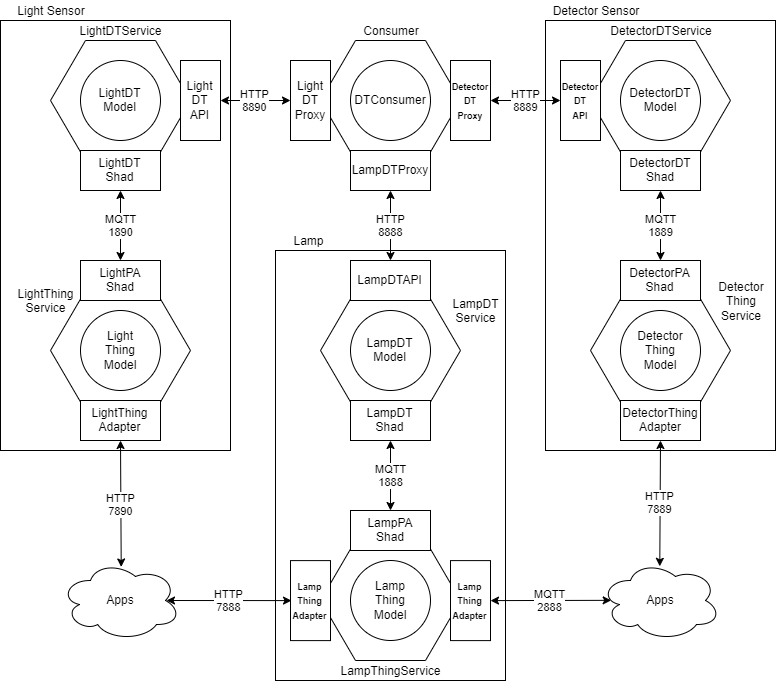

The diagram above was exported from draw.io. Its source (the exported page's mxGraphModel, read from the mxfile embedded in the PNG):
<mxGraphModel dx="1205" dy="386" grid="1" gridSize="10" guides="1" tooltips="1" connect="1" arrows="1" fold="1" page="1" pageScale="1" pageWidth="827" pageHeight="1169" math="0" shadow="0">
  <root>
    <mxCell id="0" />
    <mxCell id="1" parent="0" />
    <mxCell id="uzOhisL0dP6P5pkbF4qO-50" value="" style="rounded=0;whiteSpace=wrap;html=1;" parent="1" vertex="1">
      <mxGeometry x="305" y="330" width="230" height="430" as="geometry" />
    </mxCell>
    <mxCell id="uzOhisL0dP6P5pkbF4qO-49" value="" style="rounded=0;whiteSpace=wrap;html=1;" parent="1" vertex="1">
      <mxGeometry x="575" y="100" width="230" height="430" as="geometry" />
    </mxCell>
    <mxCell id="uzOhisL0dP6P5pkbF4qO-48" value="" style="rounded=0;whiteSpace=wrap;html=1;" parent="1" vertex="1">
      <mxGeometry x="30" y="100" width="230" height="430" as="geometry" />
    </mxCell>
    <mxCell id="uzOhisL0dP6P5pkbF4qO-3" value="" style="shape=hexagon;perimeter=hexagonPerimeter2;whiteSpace=wrap;html=1;" parent="1" vertex="1">
      <mxGeometry x="350" y="120" width="140" height="120" as="geometry" />
    </mxCell>
    <mxCell id="uzOhisL0dP6P5pkbF4qO-1" value="DTConsumer" style="ellipse;whiteSpace=wrap;html=1;aspect=fixed;" parent="1" vertex="1">
      <mxGeometry x="380" y="140" width="80" height="80" as="geometry" />
    </mxCell>
    <mxCell id="uzOhisL0dP6P5pkbF4qO-2" value="Consumer" style="text;html=1;strokeColor=none;fillColor=none;align=center;verticalAlign=middle;whiteSpace=wrap;rounded=0;" parent="1" vertex="1">
      <mxGeometry x="400" y="100" width="40" height="20" as="geometry" />
    </mxCell>
    <mxCell id="uzOhisL0dP6P5pkbF4qO-56" value="HTTP&lt;br&gt;8890" style="edgeStyle=none;rounded=0;orthogonalLoop=1;jettySize=auto;html=1;exitX=0;exitY=0.5;exitDx=0;exitDy=0;entryX=1;entryY=0.5;entryDx=0;entryDy=0;startArrow=classic;startFill=1;" parent="1" source="uzOhisL0dP6P5pkbF4qO-6" target="uzOhisL0dP6P5pkbF4qO-14" edge="1">
      <mxGeometry relative="1" as="geometry" />
    </mxCell>
    <mxCell id="uzOhisL0dP6P5pkbF4qO-6" value="Light&lt;br&gt;DT&lt;br&gt;Proxy" style="rounded=0;whiteSpace=wrap;html=1;" parent="1" vertex="1">
      <mxGeometry x="320" y="140" width="40" height="80" as="geometry" />
    </mxCell>
    <mxCell id="uzOhisL0dP6P5pkbF4qO-55" value="HTTP&lt;br&gt;8889" style="edgeStyle=none;rounded=0;orthogonalLoop=1;jettySize=auto;html=1;exitX=1;exitY=0.5;exitDx=0;exitDy=0;entryX=0;entryY=0.5;entryDx=0;entryDy=0;startArrow=classic;startFill=1;" parent="1" source="uzOhisL0dP6P5pkbF4qO-7" target="uzOhisL0dP6P5pkbF4qO-19" edge="1">
      <mxGeometry relative="1" as="geometry" />
    </mxCell>
    <mxCell id="uzOhisL0dP6P5pkbF4qO-7" value="&lt;font style=&quot;font-size: 9px&quot;&gt;&lt;b&gt;Detector&lt;br&gt;DT&lt;br&gt;Proxy&lt;br&gt;&lt;/b&gt;&lt;/font&gt;" style="rounded=0;whiteSpace=wrap;html=1;" parent="1" vertex="1">
      <mxGeometry x="480" y="140" width="40" height="80" as="geometry" />
    </mxCell>
    <mxCell id="uzOhisL0dP6P5pkbF4qO-57" value="HTTP&lt;br&gt;8888" style="edgeStyle=none;rounded=0;orthogonalLoop=1;jettySize=auto;html=1;exitX=0.5;exitY=1;exitDx=0;exitDy=0;entryX=0.5;entryY=0;entryDx=0;entryDy=0;startArrow=classic;startFill=1;" parent="1" source="uzOhisL0dP6P5pkbF4qO-8" target="uzOhisL0dP6P5pkbF4qO-28" edge="1">
      <mxGeometry relative="1" as="geometry" />
    </mxCell>
    <mxCell id="uzOhisL0dP6P5pkbF4qO-8" value="LampDTProxy" style="rounded=0;whiteSpace=wrap;html=1;" parent="1" vertex="1">
      <mxGeometry x="380" y="230" width="80" height="40" as="geometry" />
    </mxCell>
    <mxCell id="uzOhisL0dP6P5pkbF4qO-10" value="" style="shape=hexagon;perimeter=hexagonPerimeter2;whiteSpace=wrap;html=1;" parent="1" vertex="1">
      <mxGeometry x="80" y="120" width="140" height="120" as="geometry" />
    </mxCell>
    <mxCell id="uzOhisL0dP6P5pkbF4qO-11" value="LightDT&lt;br&gt;Model" style="ellipse;whiteSpace=wrap;html=1;aspect=fixed;" parent="1" vertex="1">
      <mxGeometry x="110" y="140" width="80" height="80" as="geometry" />
    </mxCell>
    <mxCell id="uzOhisL0dP6P5pkbF4qO-12" value="LightDTService" style="text;html=1;strokeColor=none;fillColor=none;align=center;verticalAlign=middle;whiteSpace=wrap;rounded=0;" parent="1" vertex="1">
      <mxGeometry x="105" y="100" width="90" height="20" as="geometry" />
    </mxCell>
    <mxCell id="uzOhisL0dP6P5pkbF4qO-14" value="Light&lt;br&gt;DT&lt;br&gt;API" style="rounded=0;whiteSpace=wrap;html=1;" parent="1" vertex="1">
      <mxGeometry x="210" y="140" width="40" height="80" as="geometry" />
    </mxCell>
    <mxCell id="uzOhisL0dP6P5pkbF4qO-58" value="MQTT&lt;br&gt;1890" style="edgeStyle=none;rounded=0;orthogonalLoop=1;jettySize=auto;html=1;exitX=0.5;exitY=1;exitDx=0;exitDy=0;entryX=0.5;entryY=0;entryDx=0;entryDy=0;startArrow=classic;startFill=1;" parent="1" source="uzOhisL0dP6P5pkbF4qO-15" target="uzOhisL0dP6P5pkbF4qO-34" edge="1">
      <mxGeometry relative="1" as="geometry" />
    </mxCell>
    <mxCell id="uzOhisL0dP6P5pkbF4qO-15" value="LightDT&lt;br&gt;Shad" style="rounded=0;whiteSpace=wrap;html=1;" parent="1" vertex="1">
      <mxGeometry x="110" y="230" width="80" height="40" as="geometry" />
    </mxCell>
    <mxCell id="uzOhisL0dP6P5pkbF4qO-16" value="" style="shape=hexagon;perimeter=hexagonPerimeter2;whiteSpace=wrap;html=1;" parent="1" vertex="1">
      <mxGeometry x="620" y="120" width="140" height="120" as="geometry" />
    </mxCell>
    <mxCell id="uzOhisL0dP6P5pkbF4qO-17" value="DetectorDT&lt;br&gt;Model" style="ellipse;whiteSpace=wrap;html=1;aspect=fixed;" parent="1" vertex="1">
      <mxGeometry x="650" y="140" width="80" height="80" as="geometry" />
    </mxCell>
    <mxCell id="uzOhisL0dP6P5pkbF4qO-18" value="DetectorDTService" style="text;html=1;strokeColor=none;fillColor=none;align=center;verticalAlign=middle;whiteSpace=wrap;rounded=0;" parent="1" vertex="1">
      <mxGeometry x="625" y="100" width="130" height="20" as="geometry" />
    </mxCell>
    <mxCell id="uzOhisL0dP6P5pkbF4qO-19" value="&lt;font style=&quot;font-size: 9px&quot;&gt;&lt;b&gt;Detector&lt;br&gt;DT&lt;br&gt;API&lt;/b&gt;&lt;/font&gt;" style="rounded=0;whiteSpace=wrap;html=1;" parent="1" vertex="1">
      <mxGeometry x="590" y="140" width="40" height="80" as="geometry" />
    </mxCell>
    <mxCell id="uzOhisL0dP6P5pkbF4qO-59" value="MQTT&lt;br&gt;1889" style="edgeStyle=none;rounded=0;orthogonalLoop=1;jettySize=auto;html=1;exitX=0.5;exitY=1;exitDx=0;exitDy=0;entryX=0.5;entryY=0;entryDx=0;entryDy=0;startArrow=classic;startFill=1;" parent="1" source="uzOhisL0dP6P5pkbF4qO-21" target="uzOhisL0dP6P5pkbF4qO-39" edge="1">
      <mxGeometry relative="1" as="geometry" />
    </mxCell>
    <mxCell id="uzOhisL0dP6P5pkbF4qO-21" value="DetectorDT&lt;br&gt;Shad" style="rounded=0;whiteSpace=wrap;html=1;" parent="1" vertex="1">
      <mxGeometry x="650" y="230" width="80" height="40" as="geometry" />
    </mxCell>
    <mxCell id="uzOhisL0dP6P5pkbF4qO-22" value="" style="shape=hexagon;perimeter=hexagonPerimeter2;whiteSpace=wrap;html=1;" parent="1" vertex="1">
      <mxGeometry x="350" y="370" width="140" height="120" as="geometry" />
    </mxCell>
    <mxCell id="uzOhisL0dP6P5pkbF4qO-23" value="LampDT&lt;br&gt;Model" style="ellipse;whiteSpace=wrap;html=1;aspect=fixed;" parent="1" vertex="1">
      <mxGeometry x="380" y="390" width="80" height="80" as="geometry" />
    </mxCell>
    <mxCell id="uzOhisL0dP6P5pkbF4qO-24" value="LampDT&lt;br&gt;Service" style="text;html=1;strokeColor=none;fillColor=none;align=center;verticalAlign=middle;whiteSpace=wrap;rounded=0;" parent="1" vertex="1">
      <mxGeometry x="475" y="380" width="60" height="20" as="geometry" />
    </mxCell>
    <mxCell id="uzOhisL0dP6P5pkbF4qO-60" value="MQTT&lt;br&gt;1888" style="edgeStyle=none;rounded=0;orthogonalLoop=1;jettySize=auto;html=1;exitX=0.5;exitY=1;exitDx=0;exitDy=0;entryX=0.5;entryY=0;entryDx=0;entryDy=0;startArrow=classic;startFill=1;" parent="1" source="uzOhisL0dP6P5pkbF4qO-27" target="uzOhisL0dP6P5pkbF4qO-44" edge="1">
      <mxGeometry relative="1" as="geometry" />
    </mxCell>
    <mxCell id="uzOhisL0dP6P5pkbF4qO-27" value="LampDT&lt;br&gt;Shad" style="rounded=0;whiteSpace=wrap;html=1;" parent="1" vertex="1">
      <mxGeometry x="380" y="480" width="80" height="40" as="geometry" />
    </mxCell>
    <mxCell id="uzOhisL0dP6P5pkbF4qO-28" value="LampDTAPI" style="rounded=0;whiteSpace=wrap;html=1;" parent="1" vertex="1">
      <mxGeometry x="380" y="340" width="80" height="40" as="geometry" />
    </mxCell>
    <mxCell id="uzOhisL0dP6P5pkbF4qO-30" value="" style="shape=hexagon;perimeter=hexagonPerimeter2;whiteSpace=wrap;html=1;" parent="1" vertex="1">
      <mxGeometry x="80" y="370" width="140" height="120" as="geometry" />
    </mxCell>
    <mxCell id="uzOhisL0dP6P5pkbF4qO-31" value="Light&lt;br&gt;Thing&lt;br&gt;Model" style="ellipse;whiteSpace=wrap;html=1;aspect=fixed;" parent="1" vertex="1">
      <mxGeometry x="110" y="390" width="80" height="80" as="geometry" />
    </mxCell>
    <mxCell id="uzOhisL0dP6P5pkbF4qO-32" value="LightThing&lt;br&gt;Service" style="text;html=1;strokeColor=none;fillColor=none;align=center;verticalAlign=middle;whiteSpace=wrap;rounded=0;" parent="1" vertex="1">
      <mxGeometry x="30" y="370" width="90" height="20" as="geometry" />
    </mxCell>
    <mxCell id="uzOhisL0dP6P5pkbF4qO-68" value="HTTP&lt;br&gt;7890" style="edgeStyle=none;rounded=0;orthogonalLoop=1;jettySize=auto;html=1;exitX=0.5;exitY=1;exitDx=0;exitDy=0;entryX=0.506;entryY=0.081;entryDx=0;entryDy=0;entryPerimeter=0;startArrow=classic;startFill=1;" parent="1" source="uzOhisL0dP6P5pkbF4qO-33" target="uzOhisL0dP6P5pkbF4qO-61" edge="1">
      <mxGeometry relative="1" as="geometry" />
    </mxCell>
    <mxCell id="uzOhisL0dP6P5pkbF4qO-33" value="LightThing&lt;br&gt;Adapter" style="rounded=0;whiteSpace=wrap;html=1;" parent="1" vertex="1">
      <mxGeometry x="110" y="480" width="80" height="40" as="geometry" />
    </mxCell>
    <mxCell id="uzOhisL0dP6P5pkbF4qO-34" value="LightPA&lt;br&gt;Shad" style="rounded=0;whiteSpace=wrap;html=1;" parent="1" vertex="1">
      <mxGeometry x="110" y="340" width="80" height="40" as="geometry" />
    </mxCell>
    <mxCell id="uzOhisL0dP6P5pkbF4qO-35" value="" style="shape=hexagon;perimeter=hexagonPerimeter2;whiteSpace=wrap;html=1;" parent="1" vertex="1">
      <mxGeometry x="620" y="370" width="140" height="120" as="geometry" />
    </mxCell>
    <mxCell id="uzOhisL0dP6P5pkbF4qO-36" value="Detector&lt;br&gt;Thing&lt;br&gt;Model" style="ellipse;whiteSpace=wrap;html=1;aspect=fixed;" parent="1" vertex="1">
      <mxGeometry x="650" y="390" width="80" height="80" as="geometry" />
    </mxCell>
    <mxCell id="uzOhisL0dP6P5pkbF4qO-37" value="Detector&lt;br&gt;Thing&lt;br&gt;Service" style="text;html=1;strokeColor=none;fillColor=none;align=center;verticalAlign=middle;whiteSpace=wrap;rounded=0;" parent="1" vertex="1">
      <mxGeometry x="740" y="370" width="60" height="20" as="geometry" />
    </mxCell>
    <mxCell id="uzOhisL0dP6P5pkbF4qO-69" value="HTTP&lt;br&gt;7889" style="edgeStyle=none;rounded=0;orthogonalLoop=1;jettySize=auto;html=1;exitX=0.5;exitY=1;exitDx=0;exitDy=0;entryX=0.494;entryY=0.073;entryDx=0;entryDy=0;entryPerimeter=0;startArrow=classic;startFill=1;" parent="1" source="uzOhisL0dP6P5pkbF4qO-38" target="uzOhisL0dP6P5pkbF4qO-62" edge="1">
      <mxGeometry relative="1" as="geometry" />
    </mxCell>
    <mxCell id="uzOhisL0dP6P5pkbF4qO-38" value="DetectorThing&lt;br&gt;Adapter" style="rounded=0;whiteSpace=wrap;html=1;" parent="1" vertex="1">
      <mxGeometry x="650" y="480" width="80" height="40" as="geometry" />
    </mxCell>
    <mxCell id="uzOhisL0dP6P5pkbF4qO-39" value="DetectorPA&lt;br&gt;Shad" style="rounded=0;whiteSpace=wrap;html=1;" parent="1" vertex="1">
      <mxGeometry x="650" y="340" width="80" height="40" as="geometry" />
    </mxCell>
    <mxCell id="uzOhisL0dP6P5pkbF4qO-40" value="" style="shape=hexagon;perimeter=hexagonPerimeter2;whiteSpace=wrap;html=1;" parent="1" vertex="1">
      <mxGeometry x="350" y="620" width="140" height="120" as="geometry" />
    </mxCell>
    <mxCell id="uzOhisL0dP6P5pkbF4qO-41" value="Lamp&lt;br&gt;Thing&lt;br&gt;Model" style="ellipse;whiteSpace=wrap;html=1;aspect=fixed;" parent="1" vertex="1">
      <mxGeometry x="380" y="640" width="80" height="80" as="geometry" />
    </mxCell>
    <mxCell id="uzOhisL0dP6P5pkbF4qO-42" value="LampThingService" style="text;html=1;strokeColor=none;fillColor=none;align=center;verticalAlign=middle;whiteSpace=wrap;rounded=0;" parent="1" vertex="1">
      <mxGeometry x="400" y="740" width="40" height="20" as="geometry" />
    </mxCell>
    <mxCell id="uzOhisL0dP6P5pkbF4qO-44" value="LampPA&lt;br&gt;Shad" style="rounded=0;whiteSpace=wrap;html=1;" parent="1" vertex="1">
      <mxGeometry x="380" y="590" width="80" height="40" as="geometry" />
    </mxCell>
    <mxCell id="uzOhisL0dP6P5pkbF4qO-66" value="HTTP&lt;br&gt;7888" style="edgeStyle=none;rounded=0;orthogonalLoop=1;jettySize=auto;html=1;exitX=0;exitY=0.5;exitDx=0;exitDy=0;entryX=0.875;entryY=0.5;entryDx=0;entryDy=0;entryPerimeter=0;startArrow=classic;startFill=1;" parent="1" edge="1">
      <mxGeometry relative="1" as="geometry">
        <mxPoint x="321" y="680.0999755859375" as="sourcePoint" />
        <mxPoint x="196" y="680" as="targetPoint" />
      </mxGeometry>
    </mxCell>
    <mxCell id="uzOhisL0dP6P5pkbF4qO-45" value="&lt;font style=&quot;font-size: 9px&quot;&gt;&lt;b&gt;Lamp&lt;br&gt;Thing&lt;br&gt;Adapter&lt;/b&gt;&lt;/font&gt;" style="rounded=0;whiteSpace=wrap;html=1;" parent="1" vertex="1">
      <mxGeometry x="320" y="640.0999755859375" width="40" height="80" as="geometry" />
    </mxCell>
    <mxCell id="uzOhisL0dP6P5pkbF4qO-67" value="MQTT&lt;br&gt;2888" style="edgeStyle=none;rounded=0;orthogonalLoop=1;jettySize=auto;html=1;exitX=1;exitY=0.5;exitDx=0;exitDy=0;entryX=0.089;entryY=0.498;entryDx=0;entryDy=0;entryPerimeter=0;startArrow=classic;startFill=1;" parent="1" source="uzOhisL0dP6P5pkbF4qO-46" target="uzOhisL0dP6P5pkbF4qO-62" edge="1">
      <mxGeometry relative="1" as="geometry" />
    </mxCell>
    <mxCell id="uzOhisL0dP6P5pkbF4qO-46" value="&lt;font style=&quot;font-size: 9px&quot;&gt;&lt;b&gt;Lamp&lt;br&gt;Thing&lt;br&gt;Adapter&lt;/b&gt;&lt;/font&gt;" style="rounded=0;whiteSpace=wrap;html=1;" parent="1" vertex="1">
      <mxGeometry x="480" y="640.0999755859375" width="40" height="80" as="geometry" />
    </mxCell>
    <mxCell id="uzOhisL0dP6P5pkbF4qO-51" value="Light Sensor" style="text;html=1;strokeColor=none;fillColor=none;align=center;verticalAlign=middle;whiteSpace=wrap;rounded=0;" parent="1" vertex="1">
      <mxGeometry x="30" y="80" width="100" height="20" as="geometry" />
    </mxCell>
    <mxCell id="uzOhisL0dP6P5pkbF4qO-52" value="Detector Sensor" style="text;html=1;strokeColor=none;fillColor=none;align=center;verticalAlign=middle;whiteSpace=wrap;rounded=0;" parent="1" vertex="1">
      <mxGeometry x="575" y="80" width="100" height="20" as="geometry" />
    </mxCell>
    <mxCell id="uzOhisL0dP6P5pkbF4qO-53" value="Lamp" style="text;html=1;strokeColor=none;fillColor=none;align=center;verticalAlign=middle;whiteSpace=wrap;rounded=0;" parent="1" vertex="1">
      <mxGeometry x="305" y="310" width="65" height="20" as="geometry" />
    </mxCell>
    <mxCell id="uzOhisL0dP6P5pkbF4qO-61" value="Apps" style="ellipse;shape=cloud;whiteSpace=wrap;html=1;" parent="1" vertex="1">
      <mxGeometry x="90" y="640" width="120" height="80" as="geometry" />
    </mxCell>
    <mxCell id="uzOhisL0dP6P5pkbF4qO-62" value="Apps" style="ellipse;shape=cloud;whiteSpace=wrap;html=1;" parent="1" vertex="1">
      <mxGeometry x="630" y="640" width="120" height="80" as="geometry" />
    </mxCell>
  </root>
</mxGraphModel>